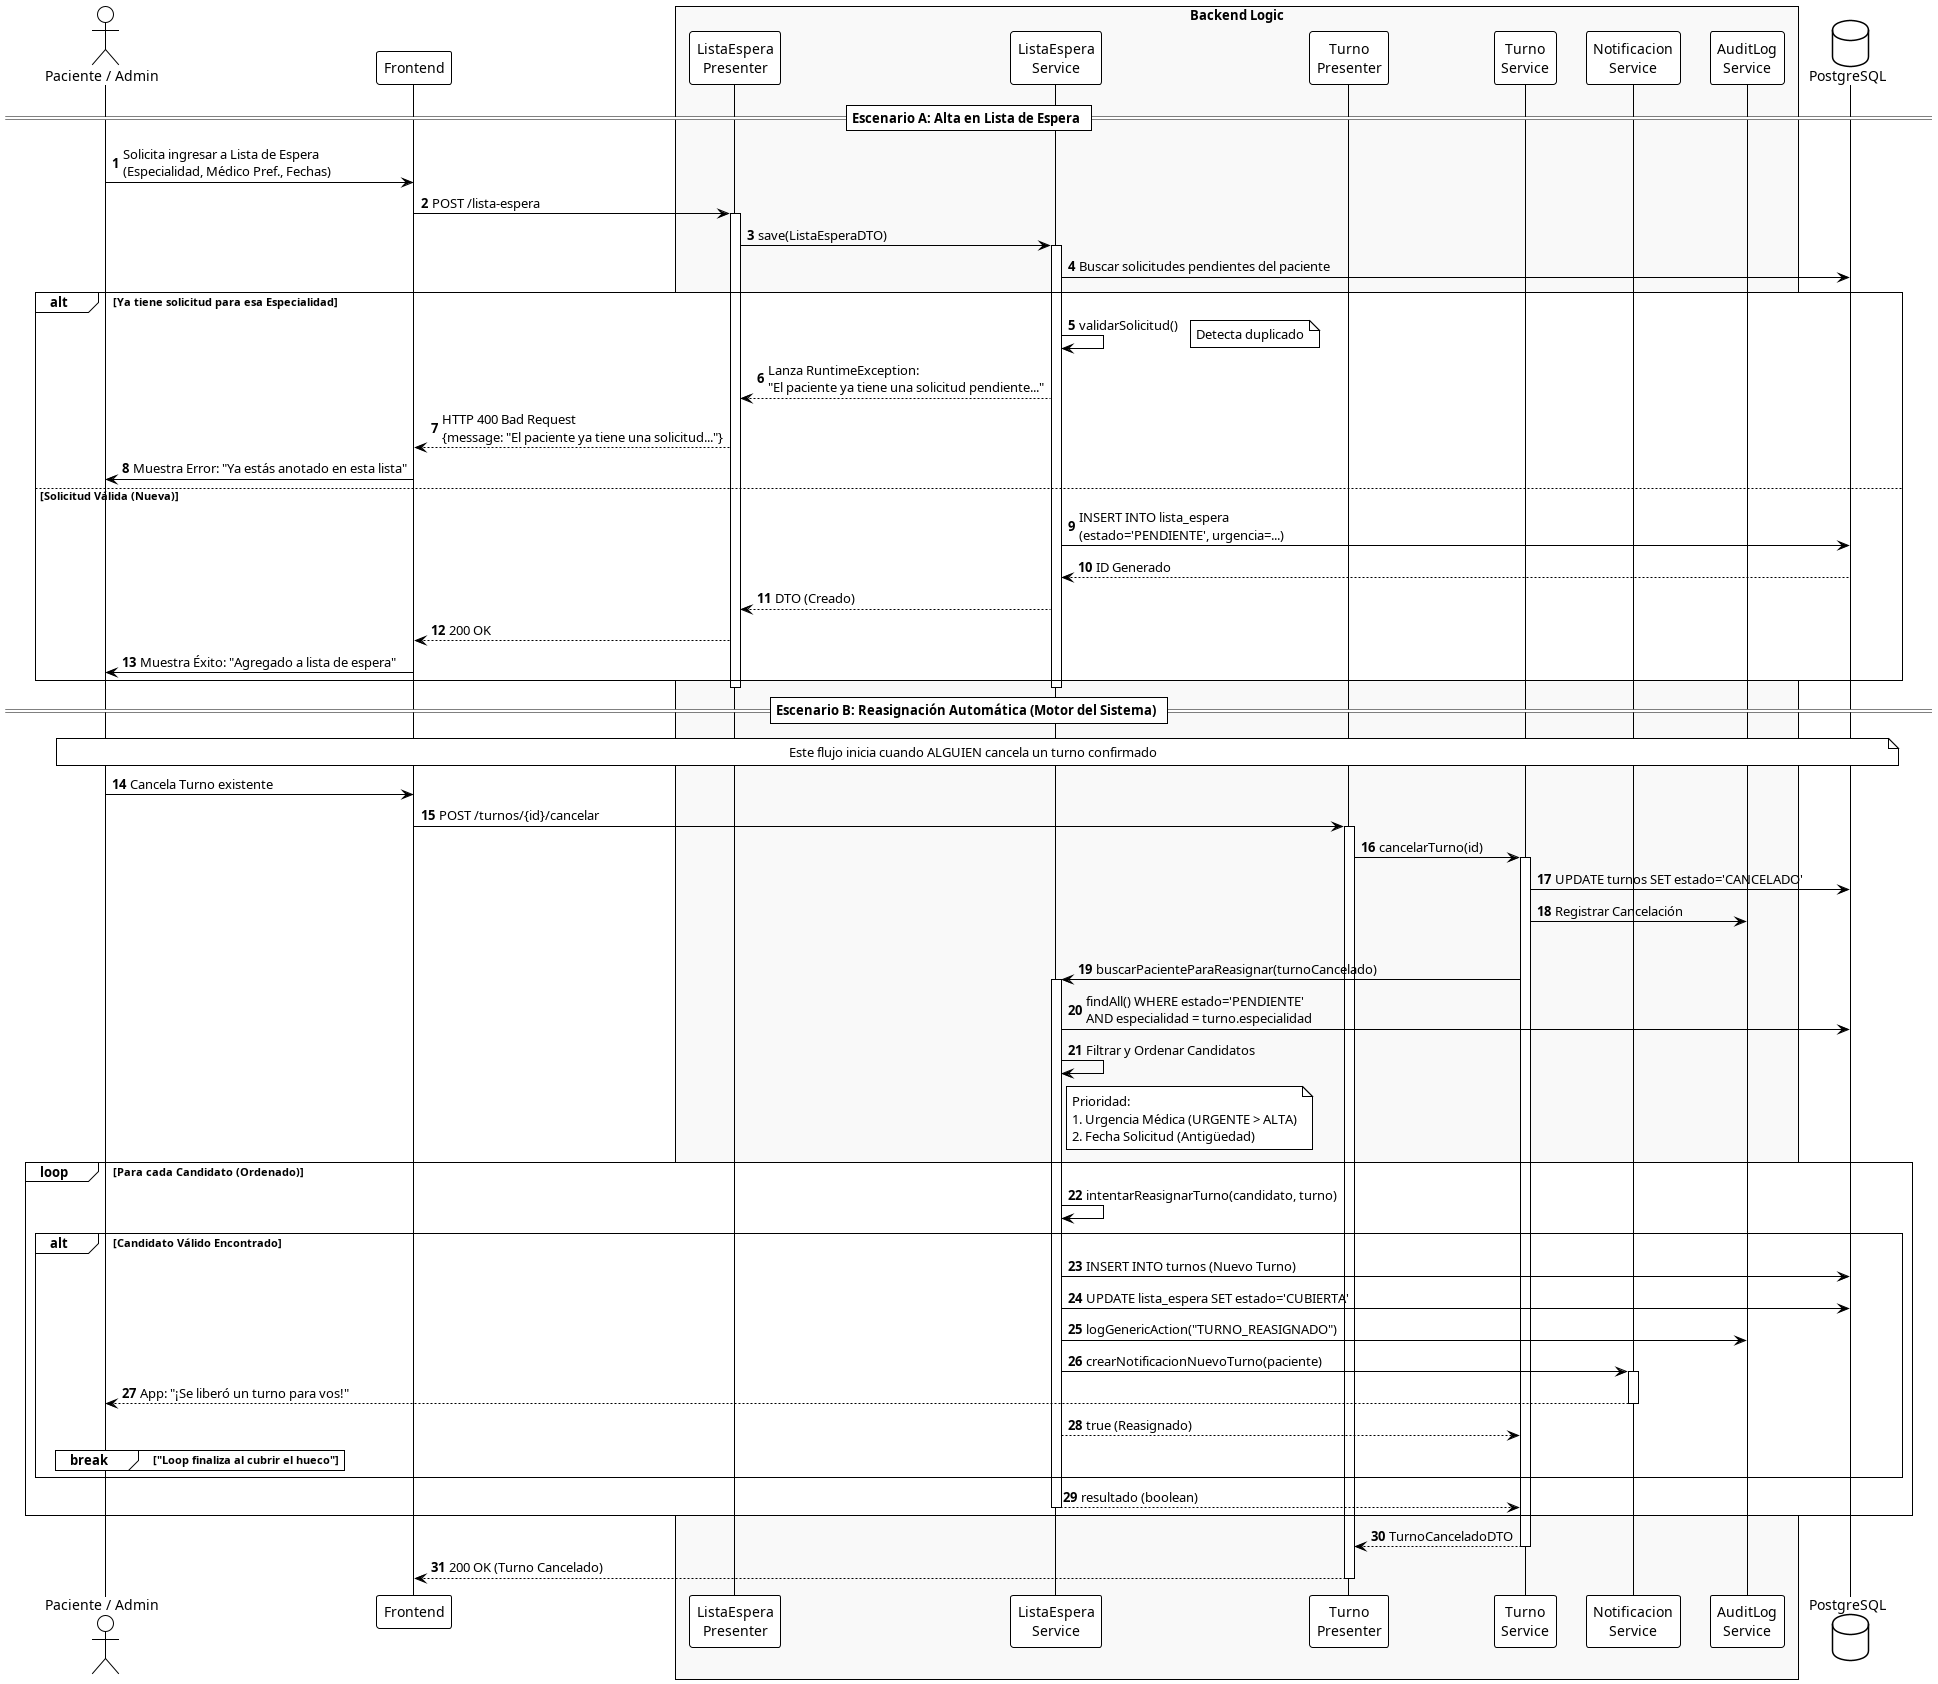

The diagram above was rendered by PlantUML. Its source (embedded in the PNG):
@startuml diagramaFlujoListaEspera
!theme plain
autonumber

actor "Paciente / Admin" as User
participant "Frontend" as FE
box "Backend Logic" #f9f9f9
    participant "ListaEspera\nPresenter" as LE_Ctrl
    participant "ListaEspera\nService" as LE_Service
    participant "Turno\nPresenter" as T_Ctrl
    participant "Turno\nService" as T_Service
    participant "Notificacion\nService" as Notif
    participant "AuditLog\nService" as Audit
end box
database "PostgreSQL" as DB

== Escenario A: Alta en Lista de Espera ==

User -> FE: Solicita ingresar a Lista de Espera\n(Especialidad, Médico Pref., Fechas)
FE -> LE_Ctrl: POST /lista-espera
activate LE_Ctrl

LE_Ctrl -> LE_Service: save(ListaEsperaDTO)
activate LE_Service

LE_Service -> DB: Buscar solicitudes pendientes del paciente

alt Ya tiene solicitud para esa Especialidad
    LE_Service -> LE_Service: validarSolicitud()
    note right: Detecta duplicado
    LE_Service --> LE_Ctrl: Lanza RuntimeException:\n"El paciente ya tiene una solicitud pendiente..."
    
    LE_Ctrl --> FE: HTTP 400 Bad Request\n{message: "El paciente ya tiene una solicitud..."}
    FE -> User: Muestra Error: "Ya estás anotado en esta lista"
else Solicitud Válida (Nueva)
    LE_Service -> DB: INSERT INTO lista_espera\n(estado='PENDIENTE', urgencia=...)
    DB --> LE_Service: ID Generado
    
    LE_Service --> LE_Ctrl: DTO (Creado)
    LE_Ctrl --> FE: 200 OK
    FE -> User: Muestra Éxito: "Agregado a lista de espera"
end
deactivate LE_Service
deactivate LE_Ctrl

== Escenario B: Reasignación Automática (Motor del Sistema) ==

note over User, DB: Este flujo inicia cuando ALGUIEN cancela un turno confirmado

User -> FE: Cancela Turno existente
FE -> T_Ctrl: POST /turnos/{id}/cancelar
activate T_Ctrl

T_Ctrl -> T_Service: cancelarTurno(id)
activate T_Service

T_Service -> DB: UPDATE turnos SET estado='CANCELADO'
T_Service -> Audit: Registrar Cancelación

group Algoritmo de Reasignación Automática
    T_Service -> LE_Service: buscarPacienteParaReasignar(turnoCancelado)
    activate LE_Service
    
    LE_Service -> DB: findAll() WHERE estado='PENDIENTE'\nAND especialidad = turno.especialidad
    
    LE_Service -> LE_Service: Filtrar y Ordenar Candidatos
    note right of LE_Service
      Prioridad:
      1. Urgencia Médica (URGENTE > ALTA)
      2. Fecha Solicitud (Antigüedad)
    end note
    
    loop Para cada Candidato (Ordenado)
        LE_Service -> LE_Service: intentarReasignarTurno(candidato, turno)
        
        alt Candidato Válido Encontrado
            LE_Service -> DB: INSERT INTO turnos (Nuevo Turno)
            LE_Service -> DB: UPDATE lista_espera SET estado='CUBIERTA'
            
            LE_Service -> Audit: logGenericAction("TURNO_REASIGNADO")
            
            LE_Service -> Notif: crearNotificacionNuevoTurno(paciente)
            activate Notif
            Notif --> User: App: "¡Se liberó un turno para vos!"
            deactivate Notif
            
            LE_Service --> T_Service: true (Reasignado)
            
            break "Loop finaliza al cubrir el hueco"
        end
    end
    
    LE_Service --> T_Service: resultado (boolean)
    deactivate LE_Service
end

T_Service --> T_Ctrl: TurnoCanceladoDTO
deactivate T_Service

T_Ctrl --> FE: 200 OK (Turno Cancelado)
deactivate T_Ctrl

@enduml